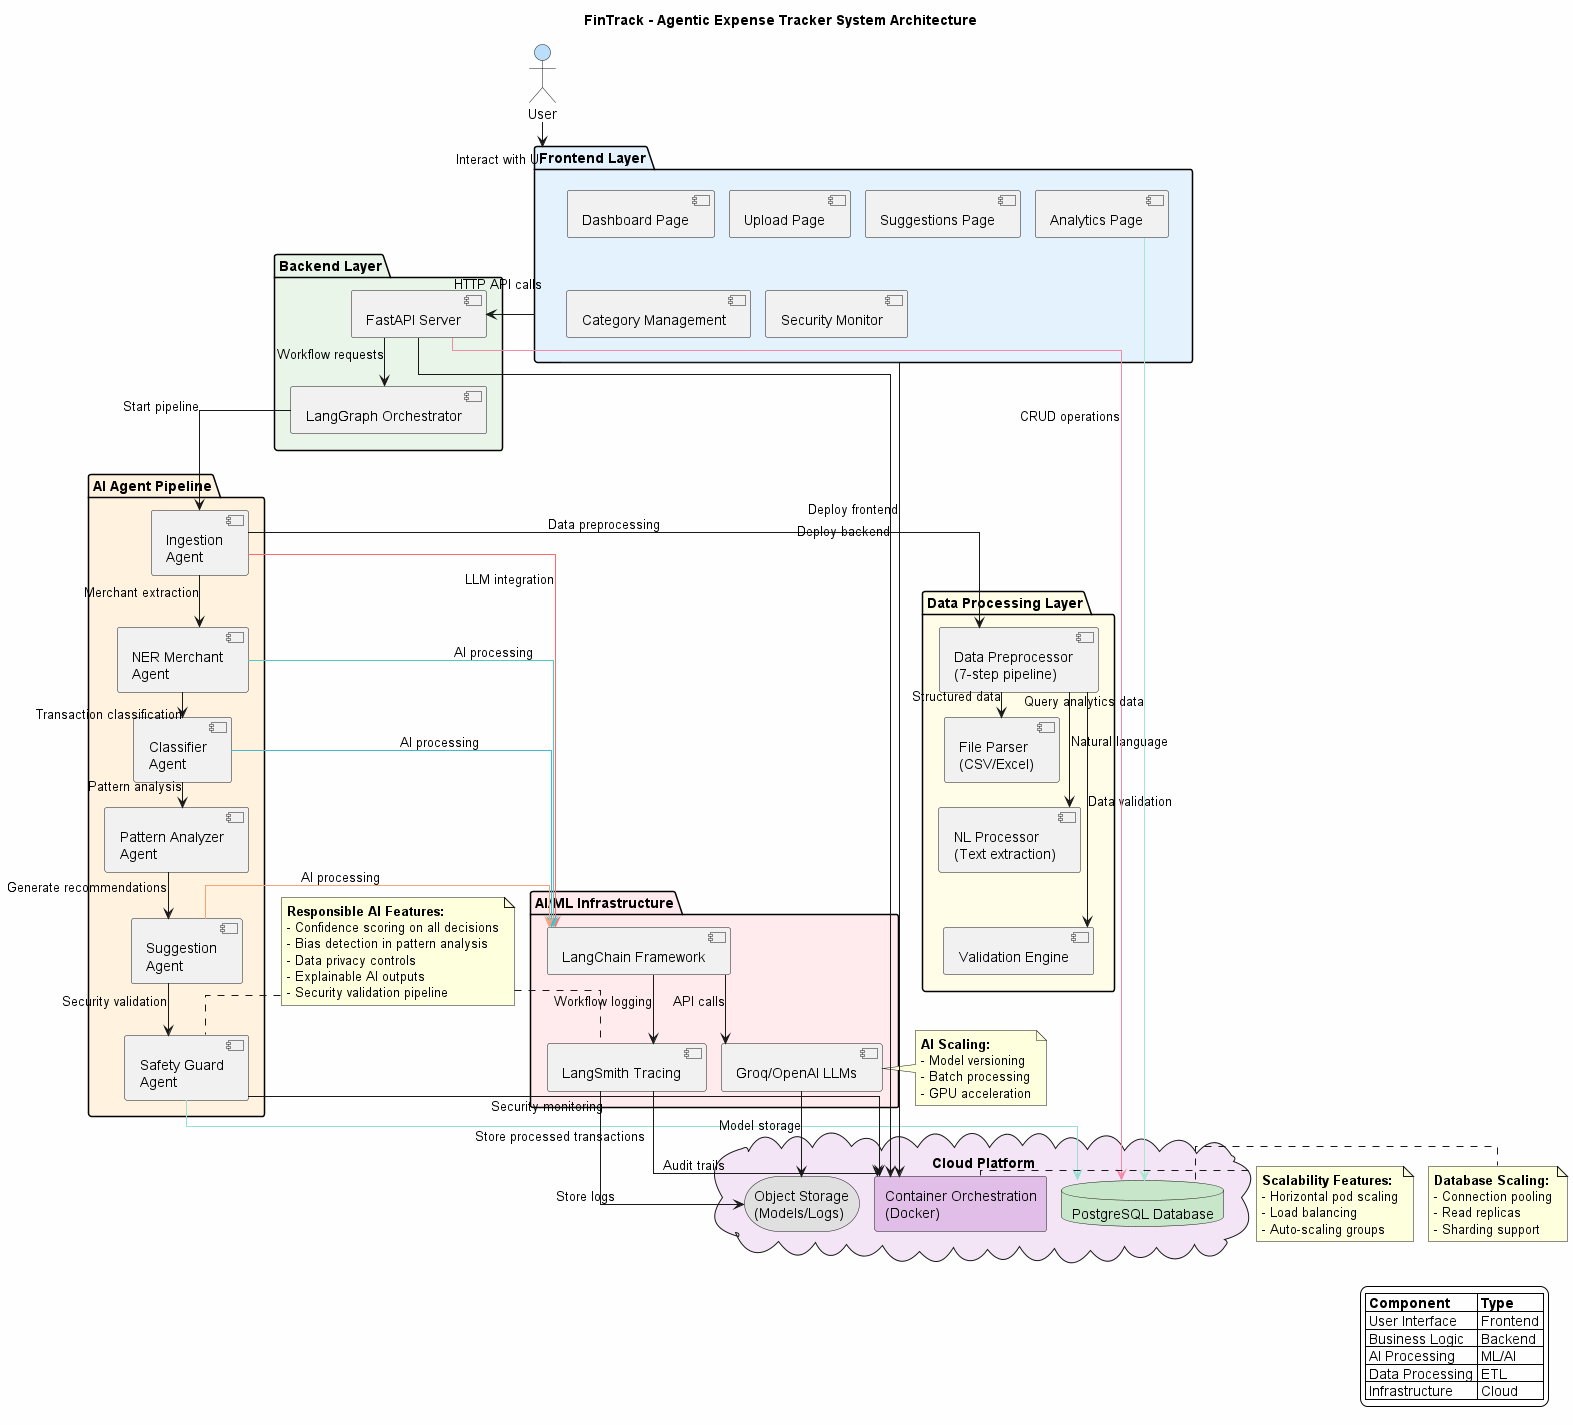

The diagram above was rendered by PlantUML. Its source (embedded in the PNG):
@startuml FinTrack System Architecture

title FinTrack - Agentic Expense Tracker System Architecture

skinparam backgroundColor #FEFEFE
skinparam componentStyle uml2
skinparam linetype ortho
skinparam nodesep 15
skinparam ranksep 25
skinparam minlen 2

' External Actors
actor "User" as User #BBDEFB

' Application Layer
package "Frontend Layer" as Frontend #E3F2FD {
    component [Dashboard Page] as Dashboard
    component [Upload Page] as Upload
    component [Analytics Page] as Analytics
    component [Suggestions Page] as Suggestions
    component [Category Management] as Categories
    component [Security Monitor] as Security
}

package "Backend Layer" #E8F5E8 {
    component [FastAPI Server] as API
    component [LangGraph Orchestrator] as Orchestrator
}

' Data Processing Layer
package "Data Processing Layer" #FFFDE7 {
    component [Data Preprocessor\n(7-step pipeline)] as Preprocessor
    component [File Parser\n(CSV/Excel)] as FileParser
    component [NL Processor\n(Text extraction)] as NLProcessor
    component [Validation Engine] as Validator
}

' AI Agent Pipeline
package "AI Agent Pipeline" #FFF3E0 {
    component [Ingestion\nAgent] as IngestionAgent
    component [NER Merchant\nAgent] as NERAgent
    component [Classifier\nAgent] as ClassifierAgent
    component [Pattern Analyzer\nAgent] as PatternAgent
    component [Suggestion\nAgent] as SuggestionAgent
    component [Safety Guard\nAgent] as SafetyAgent
}

' AI/ML Infrastructure
package "AI/ML Infrastructure" #FFEBEE {
    component [LangChain Framework] as LangChain
    component [Groq/OpenAI LLMs] as LLMs
    component [LangSmith Tracing] as Tracing
}

' Cloud/Infrastructure Layer
cloud "Cloud Platform" as Cloud #F3E5F5 {
    rectangle "Container Orchestration\n(Docker)" as K8sOrch #E1BEE7
    database "PostgreSQL Database" as DB #C8E6C9
    storage "Object Storage\n(Models/Logs)" as ObjectStore #E0E0E0
}

' Main Flow
User --> Frontend : Interact with UI
Frontend --> API : HTTP API calls
API --> Orchestrator : Workflow requests

' Processing Pipeline
Orchestrator --> IngestionAgent : Start pipeline
IngestionAgent --> Preprocessor : Data preprocessing

' Data Processing Flow - spread connections
Preprocessor --> FileParser : Structured data
FileParser .[hidden]. NLProcessor
Preprocessor --> NLProcessor : Natural language
NLProcessor .[hidden]. Validator
Preprocessor --> Validator : Data validation

' AI Agent Pipeline Flow
IngestionAgent --> NERAgent : Merchant extraction
NERAgent --> ClassifierAgent : Transaction classification
ClassifierAgent --> PatternAgent : Pattern analysis
PatternAgent --> SuggestionAgent : Generate recommendations
SuggestionAgent --> SafetyAgent : Security validation

' AI Infrastructure connections - staggered
IngestionAgent -[#FF6B6B]-> LangChain : LLM integration
NERAgent -[#4ECDC4]-> LangChain : AI processing
ClassifierAgent -[#45B7D1]-> LangChain : AI processing
SuggestionAgent -[#FFA07A]-> LangChain : AI processing

' LangChain to services
LangChain --> LLMs : API calls
LangChain --> Tracing : Workflow logging

' Data persistence - different entry points to DB
SafetyAgent -[#95E1D3]-> DB : Store processed transactions
API -[#F38BA8]-> DB : CRUD operations
Analytics -[#A8E6CF]-> DB : Query analytics data

' Cloud deployment
Frontend --> K8sOrch : Deploy frontend
API --> K8sOrch : Deploy backend

' Storage connections
Tracing --> ObjectStore : Store logs
LLMs --> ObjectStore : Model storage

' Monitoring
Tracing --> K8sOrch : Audit trails
SafetyAgent --> K8sOrch : Security monitoring

' Scalability indicators
note right of K8sOrch
    **Scalability Features:**
    - Horizontal pod scaling
    - Load balancing
    - Auto-scaling groups
end note

note right of DB
    **Database Scaling:**
    - Connection pooling
    - Read replicas
    - Sharding support
end note

note right of LLMs
    **AI Scaling:**
    - Model versioning
    - Batch processing
    - GPU acceleration
end note

' Responsible AI considerations
note as ResponsibleAI
    **Responsible AI Features:**
    - Confidence scoring on all decisions
    - Bias detection in pattern analysis
    - Data privacy controls
    - Explainable AI outputs
    - Security validation pipeline
end note

ResponsibleAI .. Tracing
ResponsibleAI .. SafetyAgent

' Legend
legend right
    |= Component |= Type |
    | User Interface | Frontend |
    | Business Logic | Backend |
    | AI Processing | ML/AI |
    | Data Processing | ETL |
    | Infrastructure | Cloud |
endlegend

@enduml